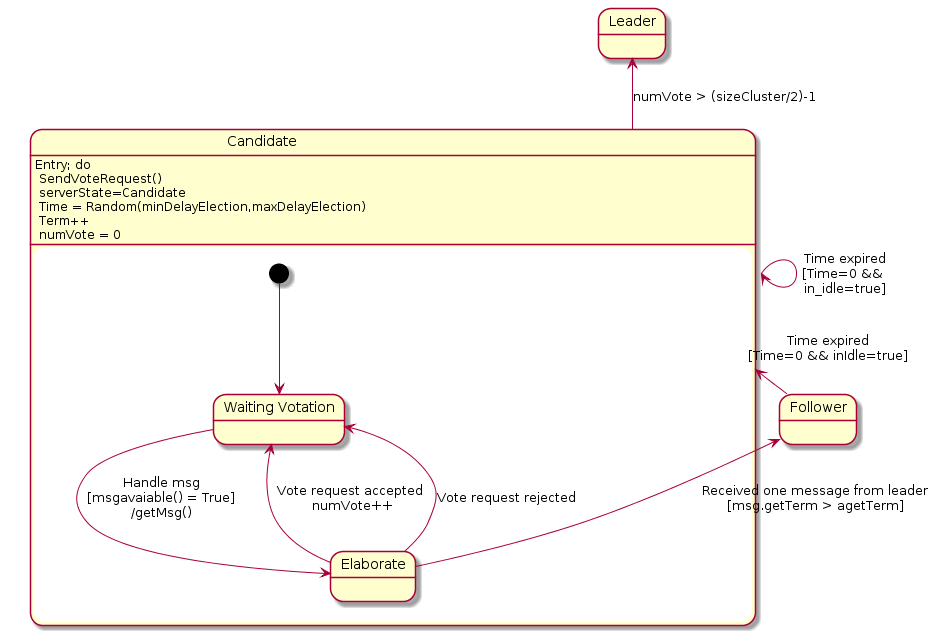

The diagram above was rendered by PlantUML. Its source (embedded in the PNG):
@startuml
state "Leader" as Leader
  Candidate -u-> Leader : numVote > (sizeCluster/2)-1 
state "Follower" as Follower
  Follower -l-> Candidate : Time expired\n[Time=0 && inIdle=true]
state "Candidate" as Candidate {
  Candidate : Entry; do \n SendVoteRequest()\n serverState=Candidate\n Time = Random(minDelayElection,maxDelayElection)\n Term++\n numVote = 0
 
  [*] --> WaitingVotation
  state "Waiting Votation" as WaitingVotation
  state "Elaborate" as CandidateElaborate

  WaitingVotation --> CandidateElaborate : Handle msg\n[msgavaiable() = True]\n/getMsg()

  CandidateElaborate --> WaitingVotation : Vote request accepted\n numVote++
  CandidateElaborate --> WaitingVotation :Vote request rejected
  CandidateElaborate -u-> Follower : Received one message from leader\n[msg.getTerm > agetTerm]

  Candidate --> Candidate :Time expired\n[Time=0 && \nin_idle=true]
}
@enduml